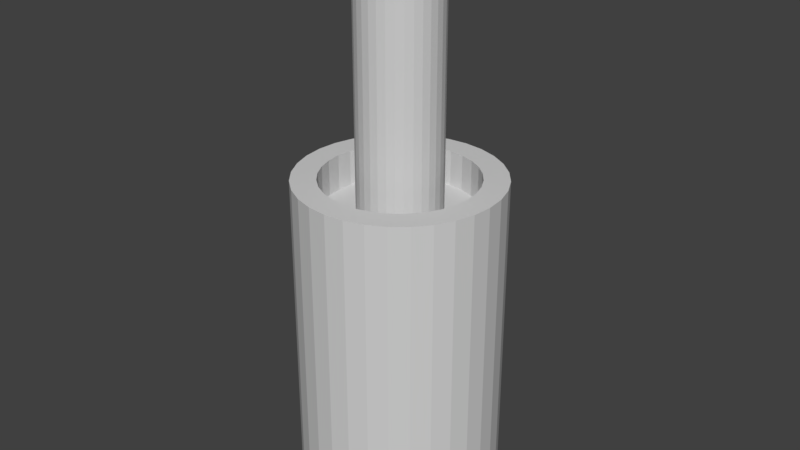 # Source: gun-b.blend  (saved by Blender 2.78.0; exported with 4.5.12 LTS)
import bpy
from mathutils import Matrix  # noqa: F401  (used for matrix-valued properties, if any)

bpy.ops.wm.read_factory_settings(use_empty=True)
scene = bpy.context.scene
scene.name = 'Scene'

# ---- collections
col_collection_1 = bpy.data.collections.new('Collection 1'); scene.collection.children.link(col_collection_1)

# ---- materials (node trees are filled in below, after node groups)
mat_2_002_gunt_jpg = bpy.data.materials.new('2.002_gunt.jpg')
mat_2_002_gunt_jpg.alpha_threshold = 0.0
mat_2_002_gunt_jpg.use_transparent_shadow = False
mat_2_002_gunt_jpg.diffuse_color = (0.64, 0.64, 0.64, 1.0)
mat_2_002_gunt_jpg.specular_color = (0.5, 0.5, 0.5)
mat_2_002_gunt_jpg.roughness = 0.5
mat_2_002_gunt_jpg.specular_intensity = 1.0
mat_2_002 = bpy.data.materials.new('2.002')
mat_2_002.alpha_threshold = 0.0
mat_2_002.use_transparent_shadow = False
mat_2_002.diffuse_color = (0.64, 0.64, 0.64, 1.0)
mat_2_002.specular_color = (0.5, 0.5, 0.5)
mat_2_002.roughness = 0.5
mat_2_002.specular_intensity = 1.0
mat_4_gunt_jpg = bpy.data.materials.new('4_gunt.jpg')
mat_4_gunt_jpg.alpha_threshold = 0.0
mat_4_gunt_jpg.use_transparent_shadow = False
mat_4_gunt_jpg.diffuse_color = (0.64, 0.64, 0.64, 1.0)
mat_4_gunt_jpg.specular_color = (0.5, 0.5, 0.5)
mat_4_gunt_jpg.roughness = 0.5
mat_4_gunt_jpg.specular_intensity = 1.0
mat_4 = bpy.data.materials.new('4')
mat_4.alpha_threshold = 0.0
mat_4.use_transparent_shadow = False
mat_4.diffuse_color = (0.64, 0.64, 0.64, 1.0)
mat_4.specular_color = (0.5, 0.5, 0.5)
mat_4.roughness = 0.5
mat_4.specular_intensity = 1.0

# ---- material node trees

# ---- world
world_world = bpy.data.worlds.new('World'); scene.world = world_world
world_world.color = (0.05088, 0.05088, 0.05088)
world_world.use_sun_shadow = False
world_world.sun_shadow_jitter_overblur = 0.0
world_world.cycles.sampling_method = 'MANUAL'

# ---- meshes
me_cylinder = bpy.data.meshes.new('Cylinder')
me_cylinder.from_pydata([(-0.6825, -0.1358, -0.5178), (-0.6959, 0.0, -0.5178), (-0.6825, 0.1358, -0.5178), (-0.6429, 0.2663, -0.5178), (-0.5786, 0.3866, -0.5178), (-0.4921, 0.4921, -0.5178), (-0.3866, 0.5786, -0.5178), (-0.2663, 0.6429, -0.5178), (-0.1358, 0.6825, -0.5178), (-7.488e-07, 0.6959, -0.5178), (0.1358, 0.6825, -0.5178), (0.2663, 0.6429, -0.5178), (0.3866, 0.5786, -0.5178), (0.4921, 0.4921, -0.5178), (0.5786, 0.3866, -0.5178), (0.6429, 0.2663, -0.5178), (0.6825, 0.1358, -0.5178), (0.6959, 9.537e-07, -0.5178), (0.6825, -0.1358, -0.5178), (0.6429, -0.2663, -0.5178), (0.5786, -0.3866, -0.5178), (0.4921, -0.4921, -0.5178), (0.3866, -0.5786, -0.5178), (0.2663, -0.6429, -0.5178), (0.1358, -0.6825, -0.5178), (2.496e-07, -0.6959, -0.5178), (-0.1358, -0.6825, -0.5178), (-0.2663, -0.6429, -0.5178), (-0.3866, -0.5786, -0.5178), (-0.4921, -0.4921, -0.5178), (-0.5786, -0.3866, -0.5178), (-0.6429, -0.2663, -0.5178), (-0.9214, -9.537e-07, 2.21), (-0.9214, -9.537e-07, -0.8463), (-0.9037, -0.1798, -0.8463), (-0.9037, -0.1798, 2.21), (-0.8513, -0.3526, -0.8463), (-0.8513, -0.3526, 2.21), (-0.7661, -0.5119, -0.8463), (-0.7661, -0.5119, 2.21), (-0.6516, -0.6516, -0.8463), (-0.6516, -0.6516, 2.21), (-0.5119, -0.7661, -0.8463), (-0.5119, -0.7661, 2.21), (-0.3526, -0.8513, -0.8463), (-0.3526, -0.8513, 2.21), (-0.1798, -0.9037, -0.8463), (-0.1798, -0.9037, 2.21), (1.255e-06, -0.9214, -0.8463), (2.496e-07, -0.9214, 2.21), (0.1798, -0.9037, -0.8463), (0.1798, -0.9037, 2.21), (0.3526, -0.8513, -0.8463), (0.3526, -0.8513, 2.21), (0.5119, -0.7661, -0.8463), (0.5119, -0.7661, 2.21), (0.6516, -0.6516, -0.8463), (0.6516, -0.6516, 2.21), (0.7662, -0.5119, -0.8463), (0.7662, -0.5119, 2.21), (0.8513, -0.3526, -0.8463), (0.8513, -0.3526, 2.21), (0.9037, -0.1798, -0.8463), (0.9037, -0.1798, 2.21), (0.9214, 9.537e-07, -0.8463), (0.9214, 9.537e-07, 2.21), (0.9037, 0.1798, -0.8463), (0.9037, 0.1798, 2.21), (0.8513, 0.3526, -0.8463), (0.8513, 0.3526, 2.21), (0.7661, 0.5119, -0.8463), (0.7661, 0.5119, 2.21), (0.6516, 0.6516, -0.8463), (0.6516, 0.6516, 2.21), (0.5119, 0.7661, -0.8463), (0.5119, 0.7661, 2.21), (0.3526, 0.8513, -0.8463), (0.3526, 0.8513, 2.21), (0.1798, 0.9037, -0.8463), (0.1798, 0.9037, 2.21), (-7.488e-07, 0.9214, -0.8463), (-7.488e-07, 0.9214, 2.21), (-0.1798, 0.9037, -0.8463), (-0.1798, 0.9037, 2.21), (-0.3526, 0.8513, -0.8463), (-0.3526, 0.8513, 2.21), (-0.5119, 0.7661, -0.8463), (-0.5119, 0.7661, 2.21), (-0.6516, 0.6516, -0.8463), (-0.6516, 0.6516, 2.21), (-0.7662, 0.5119, -0.8463), (-0.7662, 0.5119, 2.21), (-0.8513, 0.3526, -0.8463), (-0.8513, 0.3526, 2.21), (-0.1358, -0.6825, -0.8463), (2.496e-07, -0.6959, -0.8463), (-0.9037, 0.1798, -0.8463), (-0.9037, 0.1798, 2.21), (0.6959, 9.537e-07, -0.8463), (0.6825, 0.1358, -0.8463), (-0.1358, 0.6825, -0.8463), (-0.2663, 0.6429, -0.8463), (-0.5786, -0.3866, -0.8463), (-0.4921, -0.4921, -0.8463), (0.4921, -0.4921, -0.8463), (0.5786, -0.3866, -0.8463), (0.3866, 0.5786, -0.8463), (0.2663, 0.6429, -0.8463), (-0.6429, 0.2663, -0.8463), (-0.6825, 0.1358, -0.8463), (0.1358, -0.6825, -0.8463), (0.6429, 0.2663, -0.8463), (-0.3866, 0.5786, -0.8463), (-0.3866, -0.5786, -0.8463), (0.6429, -0.2663, -0.8463), (0.1358, 0.6825, -0.8463), (-0.6959, 0.0, -0.8463), (-0.6825, -0.1358, -0.8463), (0.2663, -0.6429, -0.8463), (0.5786, 0.3866, -0.8463), (-0.4921, 0.4921, -0.8463), (-0.2663, -0.6429, -0.8463), (0.6825, -0.1358, -0.8463), (-7.488e-07, 0.6959, -0.8463), (-0.6429, -0.2663, -0.8463), (0.3866, -0.5786, -0.8463), (0.4921, 0.4921, -0.8463), (-0.5786, 0.3866, -0.8463)], [], [(0, 1, 2, 3, 4, 5, 6, 7, 8, 9, 10, 11, 12, 13, 14, 15, 16, 17, 18, 19, 20, 21, 22, 23, 24, 25, 26, 27, 28, 29, 30, 31), (32, 33, 34, 35), (35, 34, 36, 37), (37, 36, 38, 39), (39, 38, 40, 41), (41, 40, 42, 43), (43, 42, 44, 45), (45, 44, 46, 47), (47, 46, 48, 49), (49, 48, 50, 51), (51, 50, 52, 53), (53, 52, 54, 55), (55, 54, 56, 57), (57, 56, 58, 59), (59, 58, 60, 61), (61, 60, 62, 63), (63, 62, 64, 65), (65, 64, 66, 67), (67, 66, 68, 69), (69, 68, 70, 71), (71, 70, 72, 73), (73, 72, 74, 75), (75, 74, 76, 77), (77, 76, 78, 79), (79, 78, 80, 81), (81, 80, 82, 83), (83, 82, 84, 85), (85, 84, 86, 87), (87, 86, 88, 89), (89, 88, 90, 91), (91, 90, 92, 93), (48, 46, 94, 95), (93, 92, 96, 97), (97, 96, 33, 32), (32, 35, 37, 39, 41, 43, 45, 47, 49, 51, 53, 55, 57, 59, 61, 63, 65, 67, 69, 71, 73, 75, 77, 79, 81, 83, 85, 87, 89, 91, 93, 97), (95, 94, 26, 25), (66, 64, 98, 99), (84, 82, 100, 101), (40, 38, 102, 103), (58, 56, 104, 105), (76, 74, 106, 107), (96, 92, 108, 109), (50, 48, 95, 110), (68, 66, 99, 111), (86, 84, 101, 112), (42, 40, 103, 113), (60, 58, 105, 114), (78, 76, 107, 115), (34, 33, 116, 117), (33, 96, 109, 116), (52, 50, 110, 118), (70, 68, 111, 119), (88, 86, 112, 120), (44, 42, 113, 121), (62, 60, 114, 122), (80, 78, 115, 123), (36, 34, 117, 124), (54, 52, 118, 125), (72, 70, 119, 126), (90, 88, 120, 127), (46, 44, 121, 94), (64, 62, 122, 98), (82, 80, 123, 100), (38, 36, 124, 102), (56, 54, 125, 104), (74, 72, 126, 106), (92, 90, 127, 108), (107, 106, 12, 11), (110, 95, 25, 24), (115, 107, 11, 10), (118, 110, 24, 23), (123, 115, 10, 9), (125, 118, 23, 22), (100, 123, 9, 8), (104, 125, 22, 21), (101, 100, 8, 7), (105, 104, 21, 20), (112, 101, 7, 6), (114, 105, 20, 19), (117, 116, 1, 0), (120, 112, 6, 5), (122, 114, 19, 18), (124, 117, 0, 31), (127, 120, 5, 4), (98, 122, 18, 17), (102, 124, 31, 30), (108, 127, 4, 3), (99, 98, 17, 16), (103, 102, 30, 29), (109, 108, 3, 2), (111, 99, 16, 15), (113, 103, 29, 28), (116, 109, 2, 1), (119, 111, 15, 14), (121, 113, 28, 27), (126, 119, 14, 13), (94, 121, 27, 26), (106, 126, 13, 12)])
me_cylinder.polygons.foreach_set('use_smooth', [True] * 98)
me_cylinder.polygons.foreach_set('material_index', [1, 0, 0, 0, 0, 0, 0, 0, 0, 0, 0, 0, 0, 0, 0, 0, 0, 0, 0, 0, 0, 0, 0, 0, 0, 0, 0, 0, 0, 0, 0, 0, 0, 0, 0, 0, 0, 0, 0, 0, 0, 0, 0, 0, 0, 0, 0, 0, 0, 0, 0, 0, 0, 0, 0, 0, 0, 0, 0, 0, 0, 0, 0, 0, 0, 0, 0, 0, 0, 0, 0, 0, 0, 0, 0, 0, 0, 0, 0, 0, 0, 0, 0, 0, 0, 0, 0, 0, 0, 0, 0, 0, 0, 0, 0, 0, 0, 0])
_k = set([(0, 1), (0, 31), (0, 117), (1, 2), (1, 116), (2, 3), (2, 109), (3, 4), (3, 108), (4, 5), (4, 127), (5, 6), (5, 120), (6, 7), (6, 112), (7, 8), (7, 101), (8, 9), (8, 100), (9, 10), (9, 123), (10, 11), (10, 115), (11, 12), (11, 107), (12, 13), (12, 106), (13, 14), (13, 126), (14, 15), (14, 119), (15, 16), (15, 111), (16, 17), (16, 99), (17, 18), (17, 98), (18, 19), (18, 122), (19, 20), (19, 114), (20, 21), (20, 105), (21, 22), (21, 104), (22, 23), (22, 125), (23, 24), (23, 118), (24, 25), (24, 110), (25, 26), (25, 95), (26, 27), (26, 94), (27, 28), (27, 121), (28, 29), (28, 113), (29, 30), (29, 103), (30, 31), (30, 102), (31, 124), (32, 33), (32, 35), (32, 97), (33, 34), (33, 96), (34, 35), (34, 36), (35, 37), (36, 37), (36, 38), (37, 39), (38, 39), (38, 40), (39, 41), (40, 41), (40, 42), (41, 43), (42, 43), (42, 44), (43, 45), (44, 45), (44, 46), (45, 47), (46, 47), (46, 48), (47, 49), (48, 49), (48, 50), (49, 51), (50, 51), (50, 52), (51, 53), (52, 53), (52, 54), (53, 55), (54, 55), (54, 56), (55, 57), (56, 57), (56, 58), (57, 59), (58, 59), (58, 60), (59, 61), (60, 61), (60, 62), (61, 63), (62, 63), (62, 64), (63, 65), (64, 65), (64, 66), (65, 67), (66, 67), (66, 68), (67, 69), (68, 69), (68, 70), (69, 71), (70, 71), (70, 72), (71, 73), (72, 73), (72, 74), (73, 75), (74, 75), (74, 76), (75, 77), (76, 77), (76, 78), (77, 79), (78, 79), (78, 80), (79, 81), (80, 81), (80, 82), (81, 83), (82, 83), (82, 84), (83, 85), (84, 85), (84, 86), (85, 87), (86, 87), (86, 88), (87, 89), (88, 89), (88, 90), (89, 91), (90, 91), (90, 92), (91, 93), (92, 93), (92, 96), (93, 97), (94, 95), (94, 121), (95, 110), (96, 97), (98, 99), (98, 122), (99, 111), (100, 101), (100, 123), (101, 112), (102, 103), (102, 124), (103, 113), (104, 105), (104, 125), (105, 114), (106, 107), (106, 126), (107, 115), (108, 109), (108, 127), (109, 116), (110, 118), (111, 119), (112, 120), (113, 121), (114, 122), (115, 123), (116, 117), (117, 124), (118, 125), (119, 126), (120, 127)])
me_cylinder.attributes.new('sharp_edge', 'BOOLEAN', 'EDGE').data.foreach_set('value', [ (min(e.vertices), max(e.vertices)) in _k for e in me_cylinder.edges])
_uv = me_cylinder.uv_layers.new(name='UVMap')
_uv.uv.foreach_set('vector', [0.0, 0.0, 0.0, 0.0, 0.0, 0.0, 0.0, 0.0, 0.0, 0.0, 0.0, 0.0, 0.0, 0.0, 0.0, 0.0, 0.0, 0.0, 0.0, 0.0, 0.0, 0.0, 0.0, 0.0, 0.0, 0.0, 0.0, 0.0, 0.0, 0.0, 0.0, 0.0, 0.0, 0.0, 0.0, 0.0, 0.0, 0.0, 0.0, 0.0, 0.0, 0.0, 0.0, 0.0, 0.0, 0.0, 0.0, 0.0, 0.0, 0.0, 0.0, 0.0, 0.0, 0.0, 0.0, 0.0, 0.0, 0.0, 0.0, 0.0, 0.0, 0.0, 0.0, 0.0, 1.018, -0.0052, 1.018, 1.005, 0.9855, 1.005, 0.9855, -0.0052, 0.9855, -0.0052, 0.9855, 1.005, 0.9531, 1.005, 0.9531, -0.0052, 0.9531, -0.0052, 0.9531, 1.005, 0.9208, 1.005, 0.9208, -0.0052, 0.9208, -0.0052, 0.9208, 1.005, 0.8884, 1.005, 0.8884, -0.0052, 0.8884, -0.0052, 0.8884, 1.005, 0.856, 1.005, 0.856, -0.0052, 0.856, -0.0052, 0.856, 1.005, 0.8237, 1.005, 0.8237, -0.0052, 0.8237, -0.0052, 0.8237, 1.005, 0.7913, 1.005, 0.7913, -0.0052, 0.7913, -0.0052, 0.7913, 1.005, 0.7589, 1.005, 0.7589, -0.0052, 0.7589, -0.0052, 0.7589, 1.005, 0.7266, 1.005, 0.7266, -0.0052, 0.7266, -0.0052, 0.7266, 1.005, 0.6942, 1.005, 0.6942, -0.0052, 0.6942, -0.0052, 0.6942, 1.005, 0.6618, 1.005, 0.6618, -0.0052, 0.6618, -0.0052, 0.6618, 1.005, 0.6295, 1.005, 0.6295, -0.0052, 0.6295, -0.0052, 0.6295, 1.005, 0.5971, 1.005, 0.5971, -0.0052, 0.5971, -0.0052, 0.5971, 1.005, 0.5647, 1.005, 0.5647, -0.0052, 0.5647, -0.0052, 0.5647, 1.005, 0.5324, 1.005, 0.5324, -0.0052, 0.5324, -0.0052, 0.5324, 1.005, 0.5, 1.005, 0.5, -0.0052, 0.5, -0.0052, 0.5, 1.005, 0.4676, 1.005, 0.4676, -0.0052, 0.4676, -0.0052, 0.4676, 1.005, 0.4353, 1.005, 0.4353, -0.0052, 0.4353, -0.0052, 0.4353, 1.005, 0.4029, 1.005, 0.4029, -0.0052, 0.4029, -0.0052, 0.4029, 1.005, 0.3705, 1.005, 0.3705, -0.0052, 0.3705, -0.0052, 0.3705, 1.005, 0.3382, 1.005, 0.3382, -0.0052, 0.3382, -0.0052, 0.3382, 1.005, 0.3058, 1.005, 0.3058, -0.0052, 0.3058, -0.0052, 0.3058, 1.005, 0.2734, 1.005, 0.2734, -0.0052, 0.2734, -0.0052, 0.2734, 1.005, 0.2411, 1.005, 0.2411, -0.0052, 0.2411, -0.0052, 0.2411, 1.005, 0.2087, 1.005, 0.2087, -0.0052, 0.2087, -0.0052, 0.2087, 1.005, 0.1763, 1.005, 0.1763, -0.0052, 0.1763, -0.0052, 0.1763, 1.005, 0.144, 1.005, 0.144, -0.0052, 0.144, -0.0052, 0.144, 1.005, 0.1116, 1.005, 0.1116, -0.0052, 0.1116, -0.0052, 0.1116, 1.005, 0.0792, 1.005, 0.0792, -0.0052, 0.0792, -0.0052, 0.0792, 1.005, 0.0469, 1.005, 0.0469, -0.0052, 0.7589, 1.005, 0.7913, 1.005, 0.7913, 1.005, 0.7589, 1.005, 0.0469, -0.0052, 0.0469, 1.005, 0.0145, 1.005, 0.0145, -0.0052, 0.0145, -0.0052, 0.0145, 1.005, -0.0179, 1.005, -0.0179, -0.0052, 0.3003, 0.0001, 0.3659, 0.0001, 0.4302, 0.0193, 0.4908, 0.057, 0.5454, 0.1117, 0.5918, 0.1813, 0.6282, 0.2632, 0.6533, 0.3542, 0.6661, 0.4508, 0.6661, 0.5492, 0.6533, 0.6458, 0.6282, 0.7368, 0.5918, 0.8187, 0.5454, 0.8883, 0.4908, 0.943, 0.4302, 0.9807, 0.3659, 0.9999, 0.3003, 0.9999, 0.236, 0.9807, 0.1754, 0.943, 0.1208, 0.8883, 0.0744, 0.8187, 0.038, 0.7368, 0.0129, 0.6458, 0.0001, 0.5492, 0.0001, 0.4508, 0.0129, 0.3542, 0.038, 0.2632, 0.0744, 0.1813, 0.1208, 0.1117, 0.1754, 0.057, 0.236, 0.0193, 0.7589, 1.005, 0.7913, 1.005, 0.7913, 1.005, 0.7589, 1.005, 0.4676, 1.005, 0.5, 1.005, 0.5, 1.005, 0.4676, 1.005, 0.1763, 1.005, 0.2087, 1.005, 0.2087, 1.005, 0.1763, 1.005, 0.8884, 1.005, 0.9208, 1.005, 0.9208, 1.005, 0.8884, 1.005, 0.5971, 1.005, 0.6295, 1.005, 0.6295, 1.005, 0.5971, 1.005, 0.3058, 1.005, 0.3382, 1.005, 0.3382, 1.005, 0.3058, 1.005, 0.0145, 1.005, 0.0469, 1.005, 0.0469, 1.005, 0.0145, 1.005, 0.7266, 1.005, 0.7589, 1.005, 0.7589, 1.005, 0.7266, 1.005, 0.4353, 1.005, 0.4676, 1.005, 0.4676, 1.005, 0.4353, 1.005, 0.144, 1.005, 0.1763, 1.005, 0.1763, 1.005, 0.144, 1.005, 0.856, 1.005, 0.8884, 1.005, 0.8884, 1.005, 0.856, 1.005, 0.5647, 1.005, 0.5971, 1.005, 0.5971, 1.005, 0.5647, 1.005, 0.2734, 1.005, 0.3058, 1.005, 0.3058, 1.005, 0.2734, 1.005, 0.9855, 1.005, 1.018, 1.005, 1.018, 1.005, 0.9855, 1.005, -0.0179, 1.005, 0.0145, 1.005, 0.0145, 1.005, -0.0179, 1.005, 0.6942, 1.005, 0.7266, 1.005, 0.7266, 1.005, 0.6942, 1.005, 0.4029, 1.005, 0.4353, 1.005, 0.4353, 1.005, 0.4029, 1.005, 0.1116, 1.005, 0.144, 1.005, 0.144, 1.005, 0.1116, 1.005, 0.8237, 1.005, 0.856, 1.005, 0.856, 1.005, 0.8237, 1.005, 0.5324, 1.005, 0.5647, 1.005, 0.5647, 1.005, 0.5324, 1.005, 0.2411, 1.005, 0.2734, 1.005, 0.2734, 1.005, 0.2411, 1.005, 0.9531, 1.005, 0.9855, 1.005, 0.9855, 1.005, 0.9531, 1.005, 0.6618, 1.005, 0.6942, 1.005, 0.6942, 1.005, 0.6618, 1.005, 0.3705, 1.005, 0.4029, 1.005, 0.4029, 1.005, 0.3705, 1.005, 0.0792, 1.005, 0.1116, 1.005, 0.1116, 1.005, 0.0792, 1.005, 0.7913, 1.005, 0.8237, 1.005, 0.8237, 1.005, 0.7913, 1.005, 0.5, 1.005, 0.5324, 1.005, 0.5324, 1.005, 0.5, 1.005, 0.2087, 1.005, 0.2411, 1.005, 0.2411, 1.005, 0.2087, 1.005, 0.9208, 1.005, 0.9531, 1.005, 0.9531, 1.005, 0.9208, 1.005, 0.6295, 1.005, 0.6618, 1.005, 0.6618, 1.005, 0.6295, 1.005, 0.3382, 1.005, 0.3705, 1.005, 0.3705, 1.005, 0.3382, 1.005, 0.0469, 1.005, 0.0792, 1.005, 0.0792, 1.005, 0.0469, 1.005, 0.3058, 1.005, 0.3382, 1.005, 0.3382, 1.005, 0.3058, 1.005, 0.7266, 1.005, 0.7589, 1.005, 0.7589, 1.005, 0.7266, 1.005, 0.2734, 1.005, 0.3058, 1.005, 0.3058, 1.005, 0.2734, 1.005, 0.6942, 1.005, 0.7266, 1.005, 0.7266, 1.005, 0.6942, 1.005, 0.2411, 1.005, 0.2734, 1.005, 0.2734, 1.005, 0.2411, 1.005, 0.6618, 1.005, 0.6942, 1.005, 0.6942, 1.005, 0.6618, 1.005, 0.2087, 1.005, 0.2411, 1.005, 0.2411, 1.005, 0.2087, 1.005, 0.6295, 1.005, 0.6618, 1.005, 0.6618, 1.005, 0.6295, 1.005, 0.1763, 1.005, 0.2087, 1.005, 0.2087, 1.005, 0.1763, 1.005, 0.5971, 1.005, 0.6295, 1.005, 0.6295, 1.005, 0.5971, 1.005, 0.144, 1.005, 0.1763, 1.005, 0.1763, 1.005, 0.144, 1.005, 0.5647, 1.005, 0.5971, 1.005, 0.5971, 1.005, 0.5647, 1.005, 0.9855, 1.005, 1.018, 1.005, 1.018, 1.005, 0.9855, 1.005, 0.1116, 1.005, 0.144, 1.005, 0.144, 1.005, 0.1116, 1.005, 0.5324, 1.005, 0.5647, 1.005, 0.5647, 1.005, 0.5324, 1.005, 0.9531, 1.005, 0.9855, 1.005, 0.9855, 1.005, 0.9531, 1.005, 0.0792, 1.005, 0.1116, 1.005, 0.1116, 1.005, 0.0792, 1.005, 0.5, 1.005, 0.5324, 1.005, 0.5324, 1.005, 0.5, 1.005, 0.9208, 1.005, 0.9531, 1.005, 0.9531, 1.005, 0.9208, 1.005, 0.0469, 1.005, 0.0792, 1.005, 0.0792, 1.005, 0.0469, 1.005, 0.4676, 1.005, 0.5, 1.005, 0.5, 1.005, 0.4676, 1.005, 0.8884, 1.005, 0.9208, 1.005, 0.9208, 1.005, 0.8884, 1.005, 0.0145, 1.005, 0.0469, 1.005, 0.0469, 1.005, 0.0145, 1.005, 0.4353, 1.005, 0.4676, 1.005, 0.4676, 1.005, 0.4353, 1.005, 0.856, 1.005, 0.8884, 1.005, 0.8884, 1.005, 0.856, 1.005, -0.0179, 1.005, 0.0145, 1.005, 0.0145, 1.005, -0.0179, 1.005, 0.4029, 1.005, 0.4353, 1.005, 0.4353, 1.005, 0.4029, 1.005, 0.8237, 1.005, 0.856, 1.005, 0.856, 1.005, 0.8237, 1.005, 0.3705, 1.005, 0.4029, 1.005, 0.4029, 1.005, 0.3705, 1.005, 0.7913, 1.005, 0.8237, 1.005, 0.8237, 1.005, 0.7913, 1.005, 0.3382, 1.005, 0.3705, 1.005, 0.3705, 1.005, 0.3382, 1.005])
me_cylinder.materials.append(mat_2_002_gunt_jpg)
me_cylinder.materials.append(mat_2_002)
me_cylinder.use_remesh_preserve_volume = False
me_cylinder.use_remesh_preserve_attributes = False
me_cylinder.use_mirror_vertex_groups = False
me_cylinder.update()
me_cylinder.normals_split_custom_set([tuple(v) for v in zip(*[iter([9.857e-09, 0.0, -1.0, 9.857e-09, 0.0, -1.0, 9.857e-09, 0.0, -1.0, 9.857e-09, 0.0, -1.0, 9.857e-09, 0.0, -1.0, 9.857e-09, 0.0, -1.0, 9.857e-09, 0.0, -1.0, 9.857e-09, 0.0, -1.0, 9.857e-09, 0.0, -1.0, 9.857e-09, 0.0, -1.0, 9.857e-09, 0.0, -1.0, 9.857e-09, 0.0, -1.0, 9.857e-09, 0.0, -1.0, 9.857e-09, 0.0, -1.0, 9.857e-09, 0.0, -1.0, 9.857e-09, 0.0, -1.0, 9.857e-09, 0.0, -1.0, 9.857e-09, 0.0, -1.0, 9.857e-09, 0.0, -1.0, 9.857e-09, 0.0, -1.0, 9.857e-09, 0.0, -1.0, 9.857e-09, 0.0, -1.0, 9.857e-09, 0.0, -1.0, 9.857e-09, 0.0, -1.0, 9.857e-09, 0.0, -1.0, 9.857e-09, 0.0, -1.0, 9.857e-09, 0.0, -1.0, 9.857e-09, 0.0, -1.0, 9.857e-09, 0.0, -1.0, 9.857e-09, 0.0, -1.0, 9.857e-09, 0.0, -1.0, 9.857e-09, 0.0, -1.0, -0.9952, -0.09802, 0.0, -0.9952, -0.09802, 0.0, -0.9952, -0.09802, 0.0, -0.9952, -0.09802, 0.0, -0.9569, -0.2903, 0.0, -0.9569, -0.2903, 0.0, -0.9569, -0.2903, 0.0, -0.9569, -0.2903, 0.0, -0.8819, -0.4714, 0.0, -0.8819, -0.4714, 0.0, -0.8819, -0.4714, 0.0, -0.8819, -0.4714, 0.0, -0.773, -0.6344, 0.0, -0.773, -0.6344, 0.0, -0.773, -0.6344, 0.0, -0.773, -0.6344, 0.0, -0.6344, -0.773, 0.0, -0.6344, -0.773, 0.0, -0.6344, -0.773, 0.0, -0.6344, -0.773, 0.0, -0.4714, -0.8819, 0.0, -0.4714, -0.8819, 0.0, -0.4714, -0.8819, 0.0, -0.4714, -0.8819, 0.0, -0.2903, -0.9569, 0.0, -0.2903, -0.9569, 0.0, -0.2903, -0.9569, 0.0, -0.2903, -0.9569, 0.0, -0.09802, -0.9952, -3.231e-08, -0.09802, -0.9952, -3.231e-08, -0.09802, -0.9952, -3.231e-08, -0.09802, -0.9952, -3.231e-08, 0.09802, -0.9952, 2.699e-08, 0.09802, -0.9952, 2.699e-08, 0.09802, -0.9952, 2.699e-08, 0.09802, -0.9952, 2.699e-08, 0.2903, -0.9569, 0.0, 0.2903, -0.9569, 0.0, 0.2903, -0.9569, 0.0, 0.2903, -0.9569, 0.0, 0.4714, -0.8819, 0.0, 0.4714, -0.8819, 0.0, 0.4714, -0.8819, 0.0, 0.4714, -0.8819, 0.0, 0.6344, -0.773, 0.0, 0.6344, -0.773, 0.0, 0.6344, -0.773, 0.0, 0.6344, -0.773, 0.0, 0.773, -0.6344, 0.0, 0.773, -0.6344, 0.0, 0.773, -0.6344, 0.0, 0.773, -0.6344, 0.0, 0.8819, -0.4714, 0.0, 0.8819, -0.4714, 0.0, 0.8819, -0.4714, 0.0, 0.8819, -0.4714, 0.0, 0.9569, -0.2903, 0.0, 0.9569, -0.2903, 0.0, 0.9569, -0.2903, 0.0, 0.9569, -0.2903, 0.0, 0.9952, -0.09802, 0.0, 0.9952, -0.09802, 0.0, 0.9952, -0.09802, 0.0, 0.9952, -0.09802, 0.0, 0.9952, 0.09802, 0.0, 0.9952, 0.09802, 0.0, 0.9952, 0.09802, 0.0, 0.9952, 0.09802, 0.0, 0.9569, 0.2903, 0.0, 0.9569, 0.2903, 0.0, 0.9569, 0.2903, 0.0, 0.9569, 0.2903, 0.0, 0.8819, 0.4714, 0.0, 0.8819, 0.4714, 0.0, 0.8819, 0.4714, 0.0, 0.8819, 0.4714, 0.0, 0.773, 0.6344, 0.0, 0.773, 0.6344, 0.0, 0.773, 0.6344, 0.0, 0.773, 0.6344, 0.0, 0.6344, 0.773, 0.0, 0.6344, 0.773, 0.0, 0.6344, 0.773, 0.0, 0.6344, 0.773, 0.0, 0.4714, 0.8819, 0.0, 0.4714, 0.8819, 0.0, 0.4714, 0.8819, 0.0, 0.4714, 0.8819, 0.0, 0.2903, 0.9569, 0.0, 0.2903, 0.9569, 0.0, 0.2903, 0.9569, 0.0, 0.2903, 0.9569, 0.0, 0.09802, 0.9952, 0.0, 0.09802, 0.9952, 0.0, 0.09802, 0.9952, 0.0, 0.09802, 0.9952, 0.0, -0.09802, 0.9952, 0.0, -0.09802, 0.9952, 0.0, -0.09802, 0.9952, 0.0, -0.09802, 0.9952, 0.0, -0.2903, 0.9569, 0.0, -0.2903, 0.9569, 0.0, -0.2903, 0.9569, 0.0, -0.2903, 0.9569, 0.0, -0.4714, 0.8819, 0.0, -0.4714, 0.8819, 0.0, -0.4714, 0.8819, 0.0, -0.4714, 0.8819, 0.0, -0.6344, 0.773, 0.0, -0.6344, 0.773, 0.0, -0.6344, 0.773, 0.0, -0.6344, 0.773, 0.0, -0.773, 0.6344, 0.0, -0.773, 0.6344, 0.0, -0.773, 0.6344, 0.0, -0.773, 0.6344, 0.0, -0.8819, 0.4714, 0.0, -0.8819, 0.4714, 0.0, -0.8819, 0.4714, 0.0, -0.8819, 0.4714, 0.0, 7.913e-13, 0.0, -1.0, -1.047e-07, 0.0, -1.0, -1.047e-07, 0.0, -1.0, -3.491e-13, 0.0, -1.0, -0.9569, 0.2903, 0.0, -0.9569, 0.2903, 0.0, -0.9569, 0.2903, 0.0, -0.9569, 0.2903, 0.0, -0.9952, 0.09801, 0.0, -0.9952, 0.09801, 0.0, -0.9952, 0.09801, 0.0, -0.9952, 0.09801, 0.0, -1.125e-08, 0.0, 1.0, -1.125e-08, 0.0, 1.0, -1.125e-08, 0.0, 1.0, -1.125e-08, 0.0, 1.0, -1.125e-08, 0.0, 1.0, -1.125e-08, 0.0, 1.0, -1.125e-08, 0.0, 1.0, -1.125e-08, 0.0, 1.0, -1.125e-08, 0.0, 1.0, -1.125e-08, 0.0, 1.0, -1.125e-08, 0.0, 1.0, -1.125e-08, 0.0, 1.0, -1.125e-08, 0.0, 1.0, -1.125e-08, 0.0, 1.0, -1.125e-08, 0.0, 1.0, -1.125e-08, 0.0, 1.0, -1.125e-08, 0.0, 1.0, -1.125e-08, 0.0, 1.0, -1.125e-08, 0.0, 1.0, -1.125e-08, 0.0, 1.0, -1.125e-08, 0.0, 1.0, -1.125e-08, 0.0, 1.0, -1.125e-08, 0.0, 1.0, -1.125e-08, 0.0, 1.0, -1.125e-08, 0.0, 1.0, -1.125e-08, 0.0, 1.0, -1.125e-08, 0.0, 1.0, -1.125e-08, 0.0, 1.0, -1.125e-08, 0.0, 1.0, -1.125e-08, 0.0, 1.0, -1.125e-08, 0.0, 1.0, -1.125e-08, 0.0, 1.0, 0.09802, 0.9952, 0.0, 0.09802, 0.9952, 0.0, 0.09802, 0.9952, 0.0, 0.09802, 0.9952, 0.0, -2.094e-07, 0.0, -1.0, -2.094e-07, 0.0, -1.0, -2.094e-07, 0.0, -1.0, -2.094e-07, 0.0, -1.0, 5.235e-08, 0.0, -1.0, 1.047e-07, 0.0, -1.0, 1.047e-07, 0.0, -1.0, 5.235e-08, 0.0, -1.0, 1.047e-07, 0.0, -1.0, 1.047e-07, 0.0, -1.0, 1.047e-07, 0.0, -1.0, 1.047e-07, 0.0, -1.0, -2.094e-07, 0.0, -1.0, -1.047e-07, 0.0, -1.0, -1.047e-07, 0.0, -1.0, -2.094e-07, 0.0, -1.0, 5.235e-08, 0.0, -1.0, 1.047e-07, 0.0, -1.0, 1.047e-07, 0.0, -1.0, 5.235e-08, 0.0, -1.0, 0.0, 0.0, -1.0, 0.0, 0.0, -1.0, 0.0, 0.0, -1.0, 0.0, 0.0, -1.0, 1.047e-07, 0.0, -1.0, 7.913e-13, 0.0, -1.0, -3.491e-13, 0.0, -1.0, 1.047e-07, 0.0, -1.0, -1.047e-07, 0.0, -1.0, -2.094e-07, 0.0, -1.0, -2.094e-07, 0.0, -1.0, -1.047e-07, 0.0, -1.0, -5.235e-08, 0.0, -1.0, 5.235e-08, 0.0, -1.0, 5.235e-08, 0.0, -1.0, -5.235e-08, 0.0, -1.0, -1.571e-07, 0.0, -1.0, 1.047e-07, 0.0, -1.0, 1.047e-07, 0.0, -1.0, -1.571e-07, 0.0, -1.0, 0.0, 0.0, -1.0, -2.094e-07, 0.0, -1.0, -2.094e-07, 0.0, -1.0, 0.0, 0.0, -1.0, 5.235e-08, 0.0, -1.0, 5.235e-08, 0.0, -1.0, 5.235e-08, 0.0, -1.0, 5.235e-08, 0.0, -1.0, 1.047e-07, 0.0, -1.0, 0.0, 0.0, -1.0, 0.0, 0.0, -1.0, 1.047e-07, 0.0, -1.0, 0.0, 0.0, -1.0, 0.0, 0.0, -1.0, 0.0, 0.0, -1.0, 0.0, 0.0, -1.0, 1.571e-07, 0.0, -1.0, 1.047e-07, 0.0, -1.0, 1.047e-07, 0.0, -1.0, 1.571e-07, 0.0, -1.0, 0.0, 0.0, -1.0, -1.047e-07, 0.0, -1.0, -1.047e-07, 0.0, -1.0, 0.0, 0.0, -1.0, -4.535e-13, 0.0, -1.0, -5.235e-08, 0.0, -1.0, -5.235e-08, 0.0, -1.0, 1.124e-12, 0.0, -1.0, -1.571e-07, 0.0, -1.0, -1.571e-07, 0.0, -1.0, -1.571e-07, 0.0, -1.0, -1.571e-07, 0.0, -1.0, -1.047e-07, 0.0, -1.0, 0.0, 0.0, -1.0, 0.0, 0.0, -1.0, -1.047e-07, 0.0, -1.0, 3.763e-13, 0.0, -1.0, 5.235e-08, 0.0, -1.0, 5.235e-08, 0.0, -1.0, 4.172e-13, 0.0, -1.0, 1.047e-07, 0.0, -1.0, 1.047e-07, 0.0, -1.0, 1.047e-07, 0.0, -1.0, 1.047e-07, 0.0, -1.0, 2.618e-07, 0.0, -1.0, 1.571e-07, 0.0, -1.0, 1.571e-07, 0.0, -1.0, 2.618e-07, 0.0, -1.0, 0.0, 0.0, -1.0, 0.0, 0.0, -1.0, 0.0, 0.0, -1.0, 0.0, 0.0, -1.0, -1.047e-07, 0.0, -1.0, -4.535e-13, 0.0, -1.0, 1.124e-12, 0.0, -1.0, -1.047e-07, 0.0, -1.0, -1.047e-07, 0.0, -1.0, -1.571e-07, 0.0, -1.0, -1.571e-07, 0.0, -1.0, -1.047e-07, 0.0, -1.0, -2.094e-07, 0.0, -1.0, -1.047e-07, 0.0, -1.0, -1.047e-07, 0.0, -1.0, -2.094e-07, 0.0, -1.0, 1.047e-07, 0.0, -1.0, 3.763e-13, 0.0, -1.0, 4.172e-13, 0.0, -1.0, 1.047e-07, 0.0, -1.0, 1.047e-07, 0.0, -1.0, 1.047e-07, 0.0, -1.0, 1.047e-07, 0.0, -1.0, 1.047e-07, 0.0, -1.0, -1.047e-07, 0.0, -1.0, 2.618e-07, 0.0, -1.0, 2.618e-07, 0.0, -1.0, -1.047e-07, 0.0, -1.0, 1.047e-07, 0.0, -1.0, 0.0, 0.0, -1.0, 0.0, 0.0, -1.0, 1.047e-07, 0.0, -1.0, 0.0, 0.0, -1.0, -1.047e-07, 0.0, -1.0, -1.047e-07, 0.0, -1.0, 0.0, 0.0, -1.0, -0.4714, -0.8819, 0.0, -0.4714, -0.8819, 0.0, -0.4714, -0.8819, 0.0, -0.4714, -0.8819, 0.0, -0.09802, 0.9952, 0.0, -0.09802, 0.9952, 0.0, -0.09802, 0.9952, 0.0, -0.09802, 0.9952, 0.0, -0.2903, -0.9569, 0.0, -0.2903, -0.9569, 0.0, -0.2903, -0.9569, 0.0, -0.2903, -0.9569, 0.0, -0.2903, 0.9569, 0.0, -0.2903, 0.9569, 0.0, -0.2903, 0.9569, 0.0, -0.2903, 0.9569, 0.0, -0.09802, -0.9952, 0.0, -0.09802, -0.9952, 0.0, -0.09802, -0.9952, 0.0, -0.09802, -0.9952, 0.0, -0.4714, 0.8819, -8.311e-07, -0.4714, 0.8819, -8.311e-07, -0.4714, 0.8819, -8.311e-07, -0.4714, 0.8819, -8.311e-07, 0.09802, -0.9952, 0.0, 0.09802, -0.9952, 0.0, 0.09802, -0.9952, 0.0, 0.09802, -0.9952, 0.0, -0.6344, 0.773, -9.142e-07, -0.6344, 0.773, -9.142e-07, -0.6344, 0.773, -9.142e-07, -0.6344, 0.773, -9.142e-07, 0.2903, -0.9569, 0.0, 0.2903, -0.9569, 0.0, 0.2903, -0.9569, 0.0, 0.2903, -0.9569, 0.0, -0.773, 0.6344, 0.0, -0.773, 0.6344, 0.0, -0.773, 0.6344, 0.0, -0.773, 0.6344, 0.0, 0.4714, -0.8819, 0.0, 0.4714, -0.8819, 0.0, 0.4714, -0.8819, 0.0, 0.4714, -0.8819, 0.0, -0.8819, 0.4714, 0.0, -0.8819, 0.4714, 0.0, -0.8819, 0.4714, 0.0, -0.8819, 0.4714, 0.0, 0.9952, 0.09802, 0.0, 0.9952, 0.09802, 0.0, 0.9952, 0.09802, 0.0, 0.9952, 0.09802, 0.0, 0.6344, -0.773, 0.0, 0.6344, -0.773, 0.0, 0.6344, -0.773, 0.0, 0.6344, -0.773, 0.0, -0.9569, 0.2903, 0.0, -0.9569, 0.2903, 0.0, -0.9569, 0.2903, 0.0, -0.9569, 0.2903, 0.0, 0.9569, 0.2903, 0.0, 0.9569, 0.2903, 0.0, 0.9569, 0.2903, 0.0, 0.9569, 0.2903, 0.0, 0.773, -0.6344, 0.0, 0.773, -0.6344, 0.0, 0.773, -0.6344, 0.0, 0.773, -0.6344, 0.0, -0.9952, 0.09802, 0.0, -0.9952, 0.09802, 0.0, -0.9952, 0.09802, 0.0, -0.9952, 0.09802, 0.0, 0.8819, 0.4714, 0.0, 0.8819, 0.4714, 0.0, 0.8819, 0.4714, 0.0, 0.8819, 0.4714, 0.0, 0.8819, -0.4714, 0.0, 0.8819, -0.4714, 0.0, 0.8819, -0.4714, 0.0, 0.8819, -0.4714, 0.0, -0.9952, -0.09802, 0.0, -0.9952, -0.09802, 0.0, -0.9952, -0.09802, 0.0, -0.9952, -0.09802, 0.0, 0.773, 0.6344, 0.0, 0.773, 0.6344, 0.0, 0.773, 0.6344, 0.0, 0.773, 0.6344, 0.0, 0.9569, -0.2903, 0.0, 0.9569, -0.2903, 0.0, 0.9569, -0.2903, 0.0, 0.9569, -0.2903, 0.0, -0.9569, -0.2903, 0.0, -0.9569, -0.2903, 0.0, -0.9569, -0.2903, 0.0, -0.9569, -0.2903, 0.0, 0.6344, 0.773, 0.0, 0.6344, 0.773, 0.0, 0.6344, 0.773, 0.0, 0.6344, 0.773, 0.0, 0.9952, -0.09802, 0.0, 0.9952, -0.09802, 0.0, 0.9952, -0.09802, 0.0, 0.9952, -0.09802, 0.0, -0.8819, -0.4714, 0.0, -0.8819, -0.4714, 0.0, -0.8819, -0.4714, 0.0, -0.8819, -0.4714, 0.0, 0.4714, 0.8819, 0.0, 0.4714, 0.8819, 0.0, 0.4714, 0.8819, 0.0, 0.4714, 0.8819, 0.0, -0.773, -0.6344, 0.0, -0.773, -0.6344, 0.0, -0.773, -0.6344, 0.0, -0.773, -0.6344, 0.0, 0.2903, 0.9569, 0.0, 0.2903, 0.9569, 0.0, 0.2903, 0.9569, 0.0, 0.2903, 0.9569, 0.0, -0.6344, -0.773, 0.0, -0.6344, -0.773, 0.0, -0.6344, -0.773, 0.0, -0.6344, -0.773, 0.0])] * 3)])
me_cylinder_001_cylinder_003 = bpy.data.meshes.new('Cylinder.001_Cylinder.003')
me_cylinder_001_cylinder_003.from_pydata([(4.382e-07, 0.2665, -0.5899), (0.05199, 0.2614, -0.5899), (0.102, 0.2462, -0.5899), (0.148, 0.2216, -0.5899), (0.1884, 0.1884, -0.5899), (0.2216, 0.148, -0.5899), (0.2462, 0.102, -0.5899), (0.2614, 0.05199, -0.5899), (0.2665, 1.192e-07, -0.5899), (0.2614, -0.05199, -0.5899), (0.2462, -0.102, -0.5899), (0.2216, -0.148, -0.5899), (0.1884, -0.1884, -0.5899), (0.148, -0.2216, -0.5899), (0.102, -0.2462, -0.5899), (0.05199, -0.2614, -0.5899), (4.382e-07, -0.2665, -0.5899), (-0.05199, -0.2614, -0.5899), (-0.102, -0.2462, -0.5899), (-0.148, -0.2216, -0.5899), (-0.1884, -0.1884, -0.5899), (-0.2216, -0.148, -0.5899), (-0.2462, -0.102, -0.5899), (-0.2614, -0.05199, -0.5899), (-0.2665, 1.073e-06, -0.5899), (-0.2614, 0.05199, -0.5899), (-0.2462, 0.102, -0.5899), (-0.2216, 0.148, -0.5899), (-0.1884, 0.1884, -0.5899), (-0.148, 0.2216, -0.5899), (-0.102, 0.2462, -0.5899), (-0.05199, 0.2614, -0.5899), (4.382e-07, 0.3745, -0.7004), (4.382e-07, 0.3745, 1.991), (0.07307, 0.3673, 1.991), (0.07307, 0.3673, -0.7004), (0.1433, 0.346, 1.991), (0.1433, 0.346, -0.7004), (0.2081, 0.3114, 1.991), (0.2081, 0.3114, -0.7004), (0.2648, 0.2648, 1.991), (0.2648, 0.2648, -0.7004), (0.3114, 0.2081, 1.991), (0.3114, 0.2081, -0.7004), (0.346, 0.1433, 1.991), (0.346, 0.1433, -0.7004), (0.3673, 0.07307, 1.991), (0.3673, 0.07307, -0.7004), (0.3745, 1.192e-07, 1.991), (0.3745, 1.192e-07, -0.7004), (0.3673, -0.07307, 1.991), (0.3673, -0.07307, -0.7004), (0.346, -0.1433, 1.991), (0.346, -0.1433, -0.7004), (0.3114, -0.2081, 1.991), (0.3114, -0.2081, -0.7004), (0.2648, -0.2648, 1.991), (0.2648, -0.2648, -0.7004), (0.2081, -0.3114, 1.991), (0.2081, -0.3114, -0.7004), (0.1433, -0.346, 1.991), (0.1433, -0.346, -0.7004), (0.07307, -0.3673, 1.991), (0.07307, -0.3673, -0.7004), (4.382e-07, -0.3745, 1.991), (4.382e-07, -0.3745, -0.7004), (-0.07307, -0.3673, 1.991), (-0.07307, -0.3673, -0.7004), (-0.1433, -0.346, 1.991), (-0.1433, -0.346, -0.7004), (-0.2081, -0.3114, 1.991), (-0.2081, -0.3114, -0.7004), (-0.2648, -0.2648, 1.991), (-0.2648, -0.2648, -0.7004), (-0.3114, -0.2081, 1.991), (-0.3114, -0.2081, -0.7004), (-0.346, -0.1433, 1.991), (-0.346, -0.1433, -0.7004), (-0.3673, -0.07307, 1.991), (-0.3673, -0.07307, -0.7004), (-0.3745, 1.073e-06, 1.991), (-0.3745, 1.073e-06, -0.7004), (-0.3673, 0.07307, 1.991), (-0.3673, 0.07307, -0.7004), (-0.346, 0.1433, 1.991), (-0.346, 0.1433, -0.7004), (-0.3114, 0.2081, 1.991), (-0.3114, 0.2081, -0.7004), (-0.2648, 0.2648, 1.991), (-0.2648, 0.2648, -0.7004), (-0.2081, 0.3114, 1.991), (-0.2081, 0.3114, -0.7004), (-0.1433, 0.346, 1.991), (-0.1433, 0.346, -0.7004), (-0.07307, 0.3673, 1.991), (-0.07307, 0.3673, -0.7004), (0.2665, 1.192e-07, -0.7004), (0.2614, 0.05199, -0.7004), (0.2462, 0.102, -0.7004), (-0.05199, -0.2614, -0.7004), (4.382e-07, -0.2665, -0.7004), (-0.2462, 0.102, -0.7004), (-0.2614, 0.05199, -0.7004), (0.1884, 0.1884, -0.7004), (0.148, 0.2216, -0.7004), (0.148, -0.2216, -0.7004), (0.1884, -0.1884, -0.7004), (-0.2462, -0.102, -0.7004), (-0.2216, -0.148, -0.7004), (-0.05199, 0.2614, -0.7004), (-0.102, 0.2462, -0.7004), (0.2614, -0.05199, -0.7004), (-0.102, -0.2462, -0.7004), (-0.2216, 0.148, -0.7004), (0.2216, 0.148, -0.7004), (0.102, -0.2462, -0.7004), (-0.2614, -0.05199, -0.7004), (0.05199, 0.2614, -0.7004), (4.382e-07, 0.2665, -0.7004), (0.2462, -0.102, -0.7004), (-0.148, -0.2216, -0.7004), (-0.1884, 0.1884, -0.7004), (0.05199, -0.2614, -0.7004), (-0.2665, 1.073e-06, -0.7004), (0.102, 0.2462, -0.7004), (0.2216, -0.148, -0.7004), (-0.1884, -0.1884, -0.7004), (-0.148, 0.2216, -0.7004)], [], [(0, 1, 2, 3, 4, 5, 6, 7, 8, 9, 10, 11, 12, 13, 14, 15, 16, 17, 18, 19, 20, 21, 22, 23, 24, 25, 26, 27, 28, 29, 30, 31), (32, 33, 34, 35), (35, 34, 36, 37), (37, 36, 38, 39), (39, 38, 40, 41), (41, 40, 42, 43), (43, 42, 44, 45), (45, 44, 46, 47), (47, 46, 48, 49), (49, 48, 50, 51), (51, 50, 52, 53), (53, 52, 54, 55), (55, 54, 56, 57), (57, 56, 58, 59), (59, 58, 60, 61), (61, 60, 62, 63), (63, 62, 64, 65), (65, 64, 66, 67), (67, 66, 68, 69), (69, 68, 70, 71), (71, 70, 72, 73), (73, 72, 74, 75), (75, 74, 76, 77), (77, 76, 78, 79), (79, 78, 80, 81), (81, 80, 82, 83), (83, 82, 84, 85), (85, 84, 86, 87), (87, 86, 88, 89), (89, 88, 90, 91), (91, 90, 92, 93), (34, 33, 94, 92, 90, 88, 86, 84, 82, 80, 78, 76, 74, 72, 70, 68, 66, 64, 62, 60, 58, 56, 54, 52, 50, 48, 46, 44, 42, 40, 38, 36), (93, 92, 94, 95), (95, 94, 33, 32), (47, 49, 96, 97), (98, 97, 7, 6), (65, 67, 99, 100), (83, 85, 101, 102), (39, 41, 103, 104), (57, 59, 105, 106), (75, 77, 107, 108), (93, 95, 109, 110), (49, 51, 111, 96), (67, 69, 112, 99), (85, 87, 113, 101), (41, 43, 114, 103), (59, 61, 115, 105), (77, 79, 116, 107), (32, 35, 117, 118), (95, 32, 118, 109), (51, 53, 119, 111), (69, 71, 120, 112), (87, 89, 121, 113), (43, 45, 98, 114), (61, 63, 122, 115), (79, 81, 123, 116), (35, 37, 124, 117), (53, 55, 125, 119), (71, 73, 126, 120), (89, 91, 127, 121), (45, 47, 97, 98), (63, 65, 100, 122), (81, 83, 102, 123), (37, 39, 104, 124), (55, 57, 106, 125), (73, 75, 108, 126), (91, 93, 110, 127), (126, 108, 21, 20), (97, 96, 8, 7), (108, 107, 22, 21), (96, 111, 9, 8), (107, 116, 23, 22), (111, 119, 10, 9), (116, 123, 24, 23), (119, 125, 11, 10), (123, 102, 25, 24), (125, 106, 12, 11), (102, 101, 26, 25), (106, 105, 13, 12), (101, 113, 27, 26), (105, 115, 14, 13), (118, 117, 1, 0), (113, 121, 28, 27), (115, 122, 15, 14), (117, 124, 2, 1), (121, 127, 29, 28), (122, 100, 16, 15), (124, 104, 3, 2), (127, 110, 30, 29), (100, 99, 17, 16), (104, 103, 4, 3), (110, 109, 31, 30), (99, 112, 18, 17), (103, 114, 5, 4), (109, 118, 0, 31), (112, 120, 19, 18), (114, 98, 6, 5), (120, 126, 20, 19)])
me_cylinder_001_cylinder_003.polygons.foreach_set('use_smooth', [True] * 98)
me_cylinder_001_cylinder_003.polygons.foreach_set('material_index', [1, 0, 0, 0, 0, 0, 0, 0, 0, 0, 0, 0, 0, 0, 0, 0, 0, 0, 0, 0, 0, 0, 0, 0, 0, 0, 0, 0, 0, 0, 0, 0, 0, 0, 0, 0, 0, 0, 0, 0, 0, 0, 0, 0, 0, 0, 0, 0, 0, 0, 0, 0, 0, 0, 0, 0, 0, 0, 0, 0, 0, 0, 0, 0, 0, 0, 0, 0, 0, 0, 0, 0, 0, 0, 0, 0, 0, 0, 0, 0, 0, 0, 0, 0, 0, 0, 0, 0, 0, 0, 0, 0, 0, 0, 0, 0, 0, 0])
_k = set([(0, 1), (0, 31), (0, 118), (1, 2), (1, 117), (2, 3), (2, 124), (3, 4), (3, 104), (4, 5), (4, 103), (5, 6), (5, 114), (6, 7), (6, 98), (7, 8), (7, 97), (8, 9), (8, 96), (9, 10), (9, 111), (10, 11), (10, 119), (11, 12), (11, 125), (12, 13), (12, 106), (13, 14), (13, 105), (14, 15), (14, 115), (15, 16), (15, 122), (16, 17), (16, 100), (17, 18), (17, 99), (18, 19), (18, 112), (19, 20), (19, 120), (20, 21), (20, 126), (21, 22), (21, 108), (22, 23), (22, 107), (23, 24), (23, 116), (24, 25), (24, 123), (25, 26), (25, 102), (26, 27), (26, 101), (27, 28), (27, 113), (28, 29), (28, 121), (29, 30), (29, 127), (30, 31), (30, 110), (31, 109), (32, 33), (32, 35), (32, 95), (33, 34), (33, 94), (34, 35), (34, 36), (35, 37), (36, 37), (36, 38), (37, 39), (38, 39), (38, 40), (39, 41), (40, 41), (40, 42), (41, 43), (42, 43), (42, 44), (43, 45), (44, 45), (44, 46), (45, 47), (46, 47), (46, 48), (47, 49), (48, 49), (48, 50), (49, 51), (50, 51), (50, 52), (51, 53), (52, 53), (52, 54), (53, 55), (54, 55), (54, 56), (55, 57), (56, 57), (56, 58), (57, 59), (58, 59), (58, 60), (59, 61), (60, 61), (60, 62), (61, 63), (62, 63), (62, 64), (63, 65), (64, 65), (64, 66), (65, 67), (66, 67), (66, 68), (67, 69), (68, 69), (68, 70), (69, 71), (70, 71), (70, 72), (71, 73), (72, 73), (72, 74), (73, 75), (74, 75), (74, 76), (75, 77), (76, 77), (76, 78), (77, 79), (78, 79), (78, 80), (79, 81), (80, 81), (80, 82), (81, 83), (82, 83), (82, 84), (83, 85), (84, 85), (84, 86), (85, 87), (86, 87), (86, 88), (87, 89), (88, 89), (88, 90), (89, 91), (90, 91), (90, 92), (91, 93), (92, 93), (92, 94), (93, 95), (94, 95), (96, 97), (96, 111), (97, 98), (98, 114), (99, 100), (99, 112), (100, 122), (101, 102), (101, 113), (102, 123), (103, 104), (103, 114), (104, 124), (105, 106), (105, 115), (106, 125), (107, 108), (107, 116), (108, 126), (109, 110), (109, 118), (110, 127), (111, 119), (112, 120), (113, 121), (115, 122), (116, 123), (117, 118), (117, 124), (119, 125), (120, 126), (121, 127)])
me_cylinder_001_cylinder_003.attributes.new('sharp_edge', 'BOOLEAN', 'EDGE').data.foreach_set('value', [ (min(e.vertices), max(e.vertices)) in _k for e in me_cylinder_001_cylinder_003.edges])
_uv = me_cylinder_001_cylinder_003.uv_layers.new(name='UVMap')
_uv.uv.foreach_set('vector', [0.0, 0.0, 0.0, 0.0, 0.0, 0.0, 0.0, 0.0, 0.0, 0.0, 0.0, 0.0, 0.0, 0.0, 0.0, 0.0, 0.0, 0.0, 0.0, 0.0, 0.0, 0.0, 0.0, 0.0, 0.0, 0.0, 0.0, 0.0, 0.0, 0.0, 0.0, 0.0, 0.0, 0.0, 0.0, 0.0, 0.0, 0.0, 0.0, 0.0, 0.0, 0.0, 0.0, 0.0, 0.0, 0.0, 0.0, 0.0, 0.0, 0.0, 0.0, 0.0, 0.0, 0.0, 0.0, 0.0, 0.0, 0.0, 0.0, 0.0, 0.0, 0.0, 0.0, 0.0, 0.5339, 0.1269, 0.4937, 0.8407, 0.4802, 0.822, 0.5194, 0.1082, 0.5194, 0.1082, 0.4802, 0.822, 0.4671, 0.8043, 0.504, 0.0905, 0.504, 0.0905, 0.4671, 0.8043, 0.4542, 0.7884, 0.4876, 0.0745, 0.4876, 0.0745, 0.4542, 0.7884, 0.4415, 0.7747, 0.4699, 0.0609, 0.4699, 0.0609, 0.4415, 0.7747, 0.4289, 0.764, 0.4508, 0.0502, 0.4508, 0.0502, 0.4289, 0.764, 0.4163, 0.7565, 0.4304, 0.0427, 0.4304, 0.0427, 0.4163, 0.7565, 0.4037, 0.7526, 0.4089, 0.0388, 0.4089, 0.0388, 0.4037, 0.7526, 0.3912, 0.7524, 0.387, 0.0386, 0.387, 0.0386, 0.3912, 0.7524, 0.3786, 0.756, 0.3654, 0.0421, 0.3654, 0.0421, 0.3786, 0.756, 0.3661, 0.7631, 0.3448, 0.0493, 0.3448, 0.0493, 0.3661, 0.7631, 0.3534, 0.7735, 0.3256, 0.0597, 0.3256, 0.0597, 0.3534, 0.7735, 0.3407, 0.7869, 0.3078, 0.073, 0.3078, 0.073, 0.3407, 0.7869, 0.3279, 0.8026, 0.2912, 0.0888, 0.2912, 0.0888, 0.3279, 0.8026, 0.3148, 0.8201, 0.2758, 0.1063, 0.2758, 0.1063, 0.3148, 0.8201, 0.3014, 0.8388, 0.2612, 0.125, 0.2612, 0.125, 0.3014, 0.8388, 0.2875, 0.8579, 0.2473, 0.144, 0.2473, 0.144, 0.2875, 0.8579, 0.273, 0.8766, 0.2338, 0.1628, 0.2338, 0.1628, 0.273, 0.8766, 0.2576, 0.8943, 0.2207, 0.1805, 0.2207, 0.1805, 0.2576, 0.8943, 0.2412, 0.9102, 0.2078, 0.1964, 0.2078, 0.1964, 0.2412, 0.9102, 0.2235, 0.9238, 0.1951, 0.21, 0.1951, 0.21, 0.2235, 0.9238, 0.2044, 0.9346, 0.1825, 0.2208, 0.1825, 0.2208, 0.2044, 0.9346, 0.184, 0.9421, 0.1699, 0.2282, 0.1699, 0.2282, 0.184, 0.9421, 0.1625, 0.946, 0.1573, 0.2322, 0.6502, 0.2322, 0.6553, 0.946, 0.6334, 0.9462, 0.6376, 0.2323, 0.6376, 0.2323, 0.6334, 0.9462, 0.6118, 0.9426, 0.6251, 0.2288, 0.6251, 0.2288, 0.6118, 0.9426, 0.5913, 0.9355, 0.6125, 0.2217, 0.6125, 0.2217, 0.5913, 0.9355, 0.572, 0.9251, 0.5999, 0.2113, 0.5999, 0.2113, 0.572, 0.9251, 0.5542, 0.9117, 0.5871, 0.1979, 0.5871, 0.1979, 0.5542, 0.9117, 0.5377, 0.896, 0.5743, 0.1822, 0.5743, 0.1822, 0.5377, 0.896, 0.5222, 0.8784, 0.5612, 0.1646, 0.3659, 0.9999, 0.3003, 0.9999, 0.236, 0.9807, 0.1754, 0.943, 0.1208, 0.8883, 0.0744, 0.8187, 0.038, 0.7368, 0.0129, 0.6458, 0.0001, 0.5492, 0.0001, 0.4508, 0.0129, 0.3542, 0.038, 0.2632, 0.0744, 0.1813, 0.1208, 0.1117, 0.1754, 0.057, 0.236, 0.0193, 0.3003, 0.0001, 0.3659, 0.0001, 0.4302, 0.0193, 0.4908, 0.057, 0.5454, 0.1117, 0.5918, 0.1813, 0.6282, 0.2632, 0.6533, 0.3542, 0.6661, 0.4508, 0.6661, 0.5492, 0.6533, 0.6458, 0.6282, 0.7368, 0.5918, 0.8187, 0.5454, 0.8883, 0.4908, 0.943, 0.4302, 0.9807, 0.5612, 0.1646, 0.5222, 0.8784, 0.5076, 0.8598, 0.5478, 0.146, 0.5478, 0.146, 0.5076, 0.8598, 0.4937, 0.8407, 0.5339, 0.1269, 0.4089, 0.0388, 0.387, 0.0386, 0.387, 0.0386, 0.4089, 0.0388, 0.4304, 0.0427, 0.4089, 0.0388, 0.4089, 0.0388, 0.4304, 0.0427, 0.2473, 0.144, 0.2338, 0.1628, 0.2338, 0.1628, 0.2473, 0.144, 0.6251, 0.2288, 0.6125, 0.2217, 0.6125, 0.2217, 0.6251, 0.2288, 0.4876, 0.0745, 0.4699, 0.0609, 0.4699, 0.0609, 0.4876, 0.0745, 0.3078, 0.073, 0.2912, 0.0888, 0.2912, 0.0888, 0.3078, 0.073, 0.1825, 0.2208, 0.1699, 0.2282, 0.1699, 0.2282, 0.1825, 0.2208, 0.5612, 0.1646, 0.5478, 0.146, 0.5478, 0.146, 0.5612, 0.1646, 0.387, 0.0386, 0.3654, 0.0421, 0.3654, 0.0421, 0.387, 0.0386, 0.2338, 0.1628, 0.2207, 0.1805, 0.2207, 0.1805, 0.2338, 0.1628, 0.6125, 0.2217, 0.5999, 0.2113, 0.5999, 0.2113, 0.6125, 0.2217, 0.4699, 0.0609, 0.4508, 0.0502, 0.4508, 0.0502, 0.4699, 0.0609, 0.2912, 0.0888, 0.2758, 0.1063, 0.2758, 0.1063, 0.2912, 0.0888, 0.1699, 0.2282, 0.1573, 0.2322, 0.1573, 0.2322, 0.1699, 0.2282, 0.5339, 0.1269, 0.5194, 0.1082, 0.5194, 0.1082, 0.5339, 0.1269, 0.5478, 0.146, 0.5339, 0.1269, 0.5339, 0.1269, 0.5478, 0.146, 0.3654, 0.0421, 0.3448, 0.0493, 0.3448, 0.0493, 0.3654, 0.0421, 0.2207, 0.1805, 0.2078, 0.1964, 0.2078, 0.1964, 0.2207, 0.1805, 0.5999, 0.2113, 0.5871, 0.1979, 0.5871, 0.1979, 0.5999, 0.2113, 0.4508, 0.0502, 0.4304, 0.0427, 0.4304, 0.0427, 0.4508, 0.0502, 0.2758, 0.1063, 0.2612, 0.125, 0.2612, 0.125, 0.2758, 0.1063, 0.6502, 0.2322, 0.6376, 0.2323, 0.6376, 0.2323, 0.6502, 0.2322, 0.5194, 0.1082, 0.504, 0.0905, 0.504, 0.0905, 0.5194, 0.1082, 0.3448, 0.0493, 0.3256, 0.0597, 0.3256, 0.0597, 0.3448, 0.0493, 0.2078, 0.1964, 0.1951, 0.21, 0.1951, 0.21, 0.2078, 0.1964, 0.5871, 0.1979, 0.5743, 0.1822, 0.5743, 0.1822, 0.5871, 0.1979, 0.4304, 0.0427, 0.4089, 0.0388, 0.4089, 0.0388, 0.4304, 0.0427, 0.2612, 0.125, 0.2473, 0.144, 0.2473, 0.144, 0.2612, 0.125, 0.6376, 0.2323, 0.6251, 0.2288, 0.6251, 0.2288, 0.6376, 0.2323, 0.504, 0.0905, 0.4876, 0.0745, 0.4876, 0.0745, 0.504, 0.0905, 0.3256, 0.0597, 0.3078, 0.073, 0.3078, 0.073, 0.3256, 0.0597, 0.1951, 0.21, 0.1825, 0.2208, 0.1825, 0.2208, 0.1951, 0.21, 0.5743, 0.1822, 0.5612, 0.1646, 0.5612, 0.1646, 0.5743, 0.1822, 0.1951, 0.21, 0.1825, 0.2208, 0.1825, 0.2208, 0.1951, 0.21, 0.4089, 0.0388, 0.387, 0.0386, 0.387, 0.0386, 0.4089, 0.0388, 0.1825, 0.2208, 0.1699, 0.2282, 0.1699, 0.2282, 0.1825, 0.2208, 0.387, 0.0386, 0.3654, 0.0421, 0.3654, 0.0421, 0.387, 0.0386, 0.1699, 0.2282, 0.1573, 0.2322, 0.1573, 0.2322, 0.1699, 0.2282, 0.3654, 0.0421, 0.3448, 0.0493, 0.3448, 0.0493, 0.3654, 0.0421, 0.6502, 0.2322, 0.6376, 0.2323, 0.6376, 0.2323, 0.6502, 0.2322, 0.3448, 0.0493, 0.3256, 0.0597, 0.3256, 0.0597, 0.3448, 0.0493, 0.6376, 0.2323, 0.6251, 0.2288, 0.6251, 0.2288, 0.6376, 0.2323, 0.3256, 0.0597, 0.3078, 0.073, 0.3078, 0.073, 0.3256, 0.0597, 0.6251, 0.2288, 0.6125, 0.2217, 0.6125, 0.2217, 0.6251, 0.2288, 0.3078, 0.073, 0.2912, 0.0888, 0.2912, 0.0888, 0.3078, 0.073, 0.6125, 0.2217, 0.5999, 0.2113, 0.5999, 0.2113, 0.6125, 0.2217, 0.2912, 0.0888, 0.2758, 0.1063, 0.2758, 0.1063, 0.2912, 0.0888, 0.5339, 0.1269, 0.5194, 0.1082, 0.5194, 0.1082, 0.5339, 0.1269, 0.5999, 0.2113, 0.5871, 0.1979, 0.5871, 0.1979, 0.5999, 0.2113, 0.2758, 0.1063, 0.2612, 0.125, 0.2612, 0.125, 0.2758, 0.1063, 0.5194, 0.1082, 0.504, 0.0905, 0.504, 0.0905, 0.5194, 0.1082, 0.5871, 0.1979, 0.5743, 0.1822, 0.5743, 0.1822, 0.5871, 0.1979, 0.2612, 0.125, 0.2473, 0.144, 0.2473, 0.144, 0.2612, 0.125, 0.504, 0.0905, 0.4876, 0.0745, 0.4876, 0.0745, 0.504, 0.0905, 0.5743, 0.1822, 0.5612, 0.1646, 0.5612, 0.1646, 0.5743, 0.1822, 0.2473, 0.144, 0.2338, 0.1628, 0.2338, 0.1628, 0.2473, 0.144, 0.4876, 0.0745, 0.4699, 0.0609, 0.4699, 0.0609, 0.4876, 0.0745, 0.5612, 0.1646, 0.5478, 0.146, 0.5478, 0.146, 0.5612, 0.1646, 0.2338, 0.1628, 0.2207, 0.1805, 0.2207, 0.1805, 0.2338, 0.1628, 0.4699, 0.0609, 0.4508, 0.0502, 0.4508, 0.0502, 0.4699, 0.0609, 0.5478, 0.146, 0.5339, 0.1269, 0.5339, 0.1269, 0.5478, 0.146, 0.2207, 0.1805, 0.2078, 0.1964, 0.2078, 0.1964, 0.2207, 0.1805, 0.4508, 0.0502, 0.4304, 0.0427, 0.4304, 0.0427, 0.4508, 0.0502, 0.2078, 0.1964, 0.1951, 0.21, 0.1951, 0.21, 0.2078, 0.1964])
me_cylinder_001_cylinder_003.materials.append(mat_4_gunt_jpg)
me_cylinder_001_cylinder_003.materials.append(mat_4)
me_cylinder_001_cylinder_003.use_remesh_preserve_volume = False
me_cylinder_001_cylinder_003.use_remesh_preserve_attributes = False
me_cylinder_001_cylinder_003.use_mirror_vertex_groups = False
me_cylinder_001_cylinder_003.update()
me_cylinder_001_cylinder_003.normals_split_custom_set([tuple(v) for v in zip(*[iter([2.521e-08, 0.0, -1.0, 2.521e-08, 0.0, -1.0, 2.521e-08, 0.0, -1.0, 2.521e-08, 0.0, -1.0, 2.521e-08, 0.0, -1.0, 2.521e-08, 0.0, -1.0, 2.521e-08, 0.0, -1.0, 2.521e-08, 0.0, -1.0, 2.521e-08, 0.0, -1.0, 2.521e-08, 0.0, -1.0, 2.521e-08, 0.0, -1.0, 2.521e-08, 0.0, -1.0, 2.521e-08, 0.0, -1.0, 2.521e-08, 0.0, -1.0, 2.521e-08, 0.0, -1.0, 2.521e-08, 0.0, -1.0, 2.521e-08, 0.0, -1.0, 2.521e-08, 0.0, -1.0, 2.521e-08, 0.0, -1.0, 2.521e-08, 0.0, -1.0, 2.521e-08, 0.0, -1.0, 2.521e-08, 0.0, -1.0, 2.521e-08, 0.0, -1.0, 2.521e-08, 0.0, -1.0, 2.521e-08, 0.0, -1.0, 2.521e-08, 0.0, -1.0, 2.521e-08, 0.0, -1.0, 2.521e-08, 0.0, -1.0, 2.521e-08, 0.0, -1.0, 2.521e-08, 0.0, -1.0, 2.521e-08, 0.0, -1.0, 2.521e-08, 0.0, -1.0, 0.09803, 0.9952, 0.0, 0.09803, 0.9952, 0.0, 0.09803, 0.9952, 0.0, 0.09803, 0.9952, 0.0, 0.2903, 0.9569, 0.0, 0.2903, 0.9569, 0.0, 0.2903, 0.9569, 0.0, 0.2903, 0.9569, 0.0, 0.4714, 0.8819, 1.508e-07, 0.4714, 0.8819, 1.508e-07, 0.4714, 0.8819, 1.508e-07, 0.4714, 0.8819, 1.508e-07, 0.6344, 0.773, 1.414e-07, 0.6344, 0.773, 1.414e-07, 0.6344, 0.773, 1.414e-07, 0.6344, 0.773, 1.414e-07, 0.773, 0.6344, 0.0, 0.773, 0.6344, 0.0, 0.773, 0.6344, 0.0, 0.773, 0.6344, 0.0, 0.8819, 0.4714, 8.484e-08, 0.8819, 0.4714, 8.484e-08, 0.8819, 0.4714, 8.484e-08, 0.8819, 0.4714, 8.484e-08, 0.9569, 0.2903, 5.185e-08, 0.9569, 0.2903, 5.185e-08, 0.9569, 0.2903, 5.185e-08, 0.9569, 0.2903, 5.185e-08, 0.9952, 0.09801, 0.0, 0.9952, 0.09801, 0.0, 0.9952, 0.09801, 0.0, 0.9952, 0.09801, 0.0, 0.9952, -0.09801, 0.0, 0.9952, -0.09801, 0.0, 0.9952, -0.09801, 0.0, 0.9952, -0.09801, 0.0, 0.9569, -0.2903, 0.0, 0.9569, -0.2903, 0.0, 0.9569, -0.2903, 0.0, 0.9569, -0.2903, 0.0, 0.8819, -0.4714, 0.0, 0.8819, -0.4714, 0.0, 0.8819, -0.4714, 0.0, 0.8819, -0.4714, 0.0, 0.773, -0.6344, 0.0, 0.773, -0.6344, 0.0, 0.773, -0.6344, 0.0, 0.773, -0.6344, 0.0, 0.6344, -0.773, 0.0, 0.6344, -0.773, 0.0, 0.6344, -0.773, 0.0, 0.6344, -0.773, 0.0, 0.4714, -0.8819, 0.0, 0.4714, -0.8819, 0.0, 0.4714, -0.8819, 0.0, 0.4714, -0.8819, 0.0, 0.2903, -0.9569, 0.0, 0.2903, -0.9569, 0.0, 0.2903, -0.9569, 0.0, 0.2903, -0.9569, 0.0, 0.09802, -0.9952, -1.697e-07, 0.09802, -0.9952, -1.697e-07, 0.09802, -0.9952, -1.697e-07, 0.09802, -0.9952, -1.697e-07, -0.09802, -0.9952, -1.791e-07, -0.09802, -0.9952, -1.791e-07, -0.09802, -0.9952, -1.791e-07, -0.09802, -0.9952, -1.791e-07, -0.2903, -0.9569, 0.0, -0.2903, -0.9569, 0.0, -0.2903, -0.9569, 0.0, -0.2903, -0.9569, 0.0, -0.4714, -0.8819, 0.0, -0.4714, -0.8819, 0.0, -0.4714, -0.8819, 0.0, -0.4714, -0.8819, 0.0, -0.6344, -0.773, 0.0, -0.6344, -0.773, 0.0, -0.6344, -0.773, 0.0, -0.6344, -0.773, 0.0, -0.773, -0.6344, 0.0, -0.773, -0.6344, 0.0, -0.773, -0.6344, 0.0, -0.773, -0.6344, 0.0, -0.8819, -0.4714, 0.0, -0.8819, -0.4714, 0.0, -0.8819, -0.4714, 0.0, -0.8819, -0.4714, 0.0, -0.9569, -0.2903, -5.067e-08, -0.9569, -0.2903, -5.067e-08, -0.9569, -0.2903, -5.067e-08, -0.9569, -0.2903, -5.067e-08, -0.9952, -0.09801, -1.738e-08, -0.9952, -0.09801, -1.738e-08, -0.9952, -0.09801, -1.738e-08, -0.9952, -0.09801, -1.738e-08, -0.9952, 0.09802, 0.0, -0.9952, 0.09802, 0.0, -0.9952, 0.09802, 0.0, -0.9952, 0.09802, 0.0, -0.9569, 0.2903, 0.0, -0.9569, 0.2903, 0.0, -0.9569, 0.2903, 0.0, -0.9569, 0.2903, 0.0, -0.8819, 0.4714, 0.0, -0.8819, 0.4714, 0.0, -0.8819, 0.4714, 0.0, -0.8819, 0.4714, 0.0, -0.773, 0.6344, 0.0, -0.773, 0.6344, 0.0, -0.773, 0.6344, 0.0, -0.773, 0.6344, 0.0, -0.6344, 0.773, 0.0, -0.6344, 0.773, 0.0, -0.6344, 0.773, 0.0, -0.6344, 0.773, 0.0, -0.4714, 0.8819, 0.0, -0.4714, 0.8819, 0.0, -0.4714, 0.8819, 0.0, -0.4714, 0.8819, 0.0, 3.063e-07, 0.0, 1.0, 3.063e-07, 0.0, 1.0, 3.063e-07, 0.0, 1.0, 3.063e-07, 0.0, 1.0, 3.063e-07, 0.0, 1.0, 3.063e-07, 0.0, 1.0, 3.063e-07, 0.0, 1.0, 3.063e-07, 0.0, 1.0, 3.063e-07, 0.0, 1.0, 3.063e-07, 0.0, 1.0, 3.063e-07, 0.0, 1.0, 3.063e-07, 0.0, 1.0, 3.063e-07, 0.0, 1.0, 3.063e-07, 0.0, 1.0, 3.063e-07, 0.0, 1.0, 3.063e-07, 0.0, 1.0, 3.063e-07, 0.0, 1.0, 3.063e-07, 0.0, 1.0, 3.063e-07, 0.0, 1.0, 3.063e-07, 0.0, 1.0, 3.063e-07, 0.0, 1.0, 3.063e-07, 0.0, 1.0, 3.063e-07, 0.0, 1.0, 3.063e-07, 0.0, 1.0, 3.063e-07, 0.0, 1.0, 3.063e-07, 0.0, 1.0, 3.063e-07, 0.0, 1.0, 3.063e-07, 0.0, 1.0, 3.063e-07, 0.0, 1.0, 3.063e-07, 0.0, 1.0, 3.063e-07, 0.0, 1.0, 3.063e-07, 0.0, 1.0, -0.2903, 0.9569, 1.697e-07, -0.2903, 0.9569, 1.697e-07, -0.2903, 0.9569, 1.697e-07, -0.2903, 0.9569, 1.697e-07, -0.09802, 0.9952, 1.791e-07, -0.09802, 0.9952, 1.791e-07, -0.09802, 0.9952, 1.791e-07, -0.09802, 0.9952, 1.791e-07, 0.0, 0.0, -1.0, -2.757e-07, 0.0, -1.0, -2.757e-07, 0.0, -1.0, 0.0, 0.0, -1.0, -0.9569, -0.2903, 0.0, -0.9569, -0.2903, 0.0, -0.9569, -0.2903, 0.0, -0.9569, -0.2903, 0.0, -2.171e-12, 0.0, -1.0, 1.034e-07, 0.0, -1.0, 1.034e-07, 0.0, -1.0, -2.469e-12, 0.0, -1.0, -2.757e-07, 0.0, -1.0, -5.514e-07, 0.0, -1.0, -5.514e-07, 0.0, -1.0, -2.757e-07, 0.0, -1.0, -2.757e-07, 0.0, -1.0, 4.921e-12, 0.0, -1.0, 1.584e-12, 0.0, -1.0, -2.757e-07, 0.0, -1.0, -4.135e-07, 0.0, -1.0, -1.378e-07, 0.0, -1.0, -1.378e-07, 0.0, -1.0, -4.135e-07, 0.0, -1.0, 1.378e-07, 0.0, -1.0, 0.0, 0.0, -1.0, 0.0, 0.0, -1.0, 1.378e-07, 0.0, -1.0, -4.135e-07, 0.0, -1.0, 3.791e-07, 0.0, -1.0, 3.791e-07, 0.0, -1.0, -4.135e-07, 0.0, -1.0, -2.757e-07, 0.0, -1.0, 4.941e-12, 0.0, -1.0, -2.078e-12, 0.0, -1.0, -2.757e-07, 0.0, -1.0, 1.034e-07, 0.0, -1.0, 1.378e-07, 0.0, -1.0, 1.378e-07, 0.0, -1.0, 1.034e-07, 0.0, -1.0, -5.514e-07, 0.0, -1.0, -1.042e-12, 0.0, -1.0, -2.963e-12, 0.0, -1.0, -5.514e-07, 0.0, -1.0, 4.921e-12, 0.0, -1.0, 2.757e-07, 0.0, -1.0, 2.757e-07, 0.0, -1.0, 1.584e-12, 0.0, -1.0, -1.378e-07, 0.0, -1.0, -4.135e-07, 0.0, -1.0, -4.135e-07, 0.0, -1.0, -1.378e-07, 0.0, -1.0, 0.0, 0.0, -1.0, 2.757e-07, 0.0, -1.0, 2.757e-07, 0.0, -1.0, 0.0, 0.0, -1.0, -5.514e-07, 0.0, -1.0, -3.101e-07, 0.0, -1.0, -3.102e-07, 0.0, -1.0, -5.514e-07, 0.0, -1.0, 3.791e-07, 0.0, -1.0, -5.514e-07, 0.0, -1.0, -5.514e-07, 0.0, -1.0, 3.791e-07, 0.0, -1.0, 4.941e-12, 0.0, -1.0, 5.514e-07, 0.0, -1.0, 5.514e-07, 0.0, -1.0, -2.078e-12, 0.0, -1.0, 1.378e-07, 0.0, -1.0, 1.378e-07, 0.0, -1.0, 1.378e-07, 0.0, -1.0, 1.378e-07, 0.0, -1.0, -1.042e-12, 0.0, -1.0, 8.27e-07, 0.0, -1.0, 8.27e-07, 0.0, -1.0, -2.963e-12, 0.0, -1.0, 2.757e-07, 0.0, -1.0, 0.0, 0.0, -1.0, 0.0, 0.0, -1.0, 2.757e-07, 0.0, -1.0, -4.135e-07, 0.0, -1.0, -3.791e-07, 0.0, -1.0, -3.791e-07, 0.0, -1.0, -4.135e-07, 0.0, -1.0, 2.757e-07, 0.0, -1.0, 2.757e-07, 0.0, -1.0, 2.757e-07, 0.0, -1.0, 2.757e-07, 0.0, -1.0, -3.101e-07, 0.0, -1.0, 3.446e-07, 0.0, -1.0, 3.446e-07, 0.0, -1.0, -3.102e-07, 0.0, -1.0, 5.514e-07, 0.0, -1.0, -1.378e-07, 0.0, -1.0, -1.378e-07, 0.0, -1.0, 5.514e-07, 0.0, -1.0, 1.378e-07, 0.0, -1.0, 1.378e-07, 0.0, -1.0, 1.378e-07, 0.0, -1.0, 1.378e-07, 0.0, -1.0, 8.27e-07, 0.0, -1.0, -1.378e-07, 0.0, -1.0, -1.378e-07, 0.0, -1.0, 8.27e-07, 0.0, -1.0, 0.0, 0.0, -1.0, 0.0, 0.0, -1.0, 0.0, 0.0, -1.0, 0.0, 0.0, -1.0, -3.791e-07, 0.0, -1.0, -2.171e-12, 0.0, -1.0, -2.469e-12, 0.0, -1.0, -3.791e-07, 0.0, -1.0, 2.757e-07, 0.0, -1.0, -2.757e-07, 0.0, -1.0, -2.757e-07, 0.0, -1.0, 2.757e-07, 0.0, -1.0, 3.446e-07, 0.0, -1.0, -2.757e-07, 0.0, -1.0, -2.757e-07, 0.0, -1.0, 3.446e-07, 0.0, -1.0, -1.378e-07, 0.0, -1.0, -4.135e-07, 0.0, -1.0, -4.135e-07, 0.0, -1.0, -1.378e-07, 0.0, -1.0, 1.378e-07, 0.0, -1.0, 1.378e-07, 0.0, -1.0, 1.378e-07, 0.0, -1.0, 1.378e-07, 0.0, -1.0, -1.378e-07, 0.0, -1.0, -4.135e-07, 0.0, -1.0, -4.135e-07, 0.0, -1.0, -1.378e-07, 0.0, -1.0, 0.773, 0.6344, 0.0, 0.773, 0.6344, 0.0, 0.773, 0.6344, 0.0, 0.773, 0.6344, 0.0, -0.9952, -0.09801, 0.0, -0.9952, -0.09801, 0.0, -0.9952, -0.09801, 0.0, -0.9952, -0.09801, 0.0, 0.8819, 0.4714, 0.0, 0.8819, 0.4714, 0.0, 0.8819, 0.4714, 0.0, 0.8819, 0.4714, 0.0, -0.9952, 0.09801, 0.0, -0.9952, 0.09801, 0.0, -0.9952, 0.09801, 0.0, -0.9952, 0.09801, 0.0, 0.9569, 0.2903, 0.0, 0.9569, 0.2903, 0.0, 0.9569, 0.2903, 0.0, 0.9569, 0.2903, 0.0, -0.9569, 0.2903, 0.0, -0.9569, 0.2903, 0.0, -0.9569, 0.2903, 0.0, -0.9569, 0.2903, 0.0, 0.9952, 0.09801, 0.0, 0.9952, 0.09801, 0.0, 0.9952, 0.09801, 0.0, 0.9952, 0.09801, 0.0, -0.8819, 0.4714, 0.0, -0.8819, 0.4714, 0.0, -0.8819, 0.4714, 0.0, -0.8819, 0.4714, 0.0, 0.9952, -0.09801, 0.0, 0.9952, -0.09801, 0.0, 0.9952, -0.09801, 0.0, 0.9952, -0.09801, 0.0, -0.773, 0.6344, 0.0, -0.773, 0.6344, 0.0, -0.773, 0.6344, 0.0, -0.773, 0.6344, 0.0, 0.9569, -0.2903, 0.0, 0.9569, -0.2903, 0.0, 0.9569, -0.2903, 0.0, 0.9569, -0.2903, 0.0, -0.6344, 0.773, 0.0, -0.6344, 0.773, 0.0, -0.6344, 0.773, 0.0, -0.6344, 0.773, 0.0, 0.8819, -0.4714, 0.0, 0.8819, -0.4714, 0.0, 0.8819, -0.4714, 0.0, 0.8819, -0.4714, 0.0, -0.4714, 0.8819, 0.0, -0.4714, 0.8819, 0.0, -0.4714, 0.8819, 0.0, -0.4714, 0.8819, 0.0, -0.09802, -0.9952, 0.0, -0.09802, -0.9952, 0.0, -0.09802, -0.9952, 0.0, -0.09802, -0.9952, 0.0, 0.773, -0.6344, 0.0, 0.773, -0.6344, 0.0, 0.773, -0.6344, 0.0, 0.773, -0.6344, 0.0, -0.2903, 0.9569, 0.0, -0.2903, 0.9569, 0.0, -0.2903, 0.9569, 0.0, -0.2903, 0.9569, 0.0, -0.2903, -0.9569, 0.0, -0.2903, -0.9569, 0.0, -0.2903, -0.9569, 0.0, -0.2903, -0.9569, 0.0, 0.6344, -0.773, 0.0, 0.6344, -0.773, 0.0, 0.6344, -0.773, 0.0, 0.6344, -0.773, 0.0, -0.09802, 0.9952, 0.0, -0.09802, 0.9952, 0.0, -0.09802, 0.9952, 0.0, -0.09802, 0.9952, 0.0, -0.4714, -0.8819, 0.0, -0.4714, -0.8819, 0.0, -0.4714, -0.8819, 0.0, -0.4714, -0.8819, 0.0, 0.4714, -0.8819, 0.0, 0.4714, -0.8819, 0.0, 0.4714, -0.8819, 0.0, 0.4714, -0.8819, 0.0, 0.09802, 0.9952, 0.0, 0.09802, 0.9952, 0.0, 0.09802, 0.9952, 0.0, 0.09802, 0.9952, 0.0, -0.6344, -0.773, 0.0, -0.6344, -0.773, 0.0, -0.6344, -0.773, 0.0, -0.6344, -0.773, 0.0, 0.2903, -0.9569, 0.0, 0.2903, -0.9569, 0.0, 0.2903, -0.9569, 0.0, 0.2903, -0.9569, 0.0, 0.2903, 0.9569, 0.0, 0.2903, 0.9569, 0.0, 0.2903, 0.9569, 0.0, 0.2903, 0.9569, 0.0, -0.773, -0.6344, 0.0, -0.773, -0.6344, 0.0, -0.773, -0.6344, 0.0, -0.773, -0.6344, 0.0, 0.09802, -0.9952, 0.0, 0.09802, -0.9952, 0.0, 0.09802, -0.9952, 0.0, 0.09802, -0.9952, 0.0, 0.4714, 0.8819, 0.0, 0.4714, 0.8819, 0.0, 0.4714, 0.8819, 0.0, 0.4714, 0.8819, 0.0, -0.8819, -0.4714, 0.0, -0.8819, -0.4714, 0.0, -0.8819, -0.4714, 0.0, -0.8819, -0.4714, 0.0, 0.6344, 0.773, 0.0, 0.6344, 0.773, 0.0, 0.6344, 0.773, 0.0, 0.6344, 0.773, 0.0])] * 3)])

# ---- objects
ob_cylinder = bpy.data.objects.new('Cylinder', me_cylinder)
ob_cylinder_001_cylinder_003 = bpy.data.objects.new('Cylinder.001_Cylinder.003', me_cylinder_001_cylinder_003)

# ---- transforms, parenting, visibility, modifiers, constraints
ob_cylinder.location = (0.0, 0.0, 0.0)
ob_cylinder.rotation_euler = (3.142, -0.0, 0.0)
ob_cylinder.scale = (0.1002, 0.1002, 0.1002)
ob_cylinder.lineart.crease_threshold = 0.0
ob_cylinder_001_cylinder_003.parent = ob_cylinder
ob_cylinder_001_cylinder_003.matrix_parent_inverse = Matrix(((1.0, 0.0, 0.0, 0.0), (0.0, -1.629e-07, 1.0, 0.0), (0.0, -1.0, -1.629e-07, 0.0), (0.0, 0.0, 0.0, 1.0)))
ob_cylinder_001_cylinder_003.location = (0.0, 2.297, 0.0)
ob_cylinder_001_cylinder_003.rotation_euler = (1.571, -4.005e-08, -6.451e-08)
ob_cylinder_001_cylinder_003.scale = (1.0, 1.0, 1.0)
ob_cylinder_001_cylinder_003.lineart.crease_threshold = 0.0

# ---- collection membership
col_collection_1.objects.link(ob_cylinder)
col_collection_1.objects.link(ob_cylinder_001_cylinder_003)

# ---- scene / render settings (as saved in the file)
scene.frame_start = 1; scene.frame_end = 250; scene.frame_set(1)
scene.render.engine = 'BLENDER_EEVEE_NEXT'
scene.render.resolution_percentage = 50
scene.render.dither_intensity = 0.0
scene.cycles.use_denoising = False
scene.cycles.samples = 128
scene.cycles.sampling_pattern = 'TABULATED_SOBOL'
scene.cycles.light_sampling_threshold = 0.0
scene.cycles.use_adaptive_sampling = False
scene.cycles.use_light_tree = False
scene.cycles.blur_glossy = 0.0
scene.cycles.sample_clamp_indirect = 0.0
scene.view_settings.view_transform = 'Standard'
bpy.context.view_layer.update()

# ---- added for rendering (the .blend has no active camera and no usable light): camera, sun
cam_auto = bpy.data.cameras.new('AutoCamera')
cam_auto.lens = 50.0
cam_auto.sensor_width = 36.0
cam_auto.clip_end = 1000.0
ob_auto_camera = bpy.data.objects.new('AutoCamera', cam_auto)
scene.collection.objects.link(ob_auto_camera)
ob_auto_camera.location = (0.539911, -0.647893, 0.47137)
ob_auto_camera.rotation_euler = (1.09748, -7.21219e-08, 0.694738)
scene.camera = ob_auto_camera
light_auto_sun = bpy.data.lights.new('AutoSun', 'SUN')
light_auto_sun.energy = 3.0
light_auto_sun.angle = 0.0523599
ob_auto_sun = bpy.data.objects.new('AutoSun', light_auto_sun)
scene.collection.objects.link(ob_auto_sun)
ob_auto_sun.rotation_euler = (0.872665, 0.174533, 0.523599)
bpy.context.view_layer.update()
